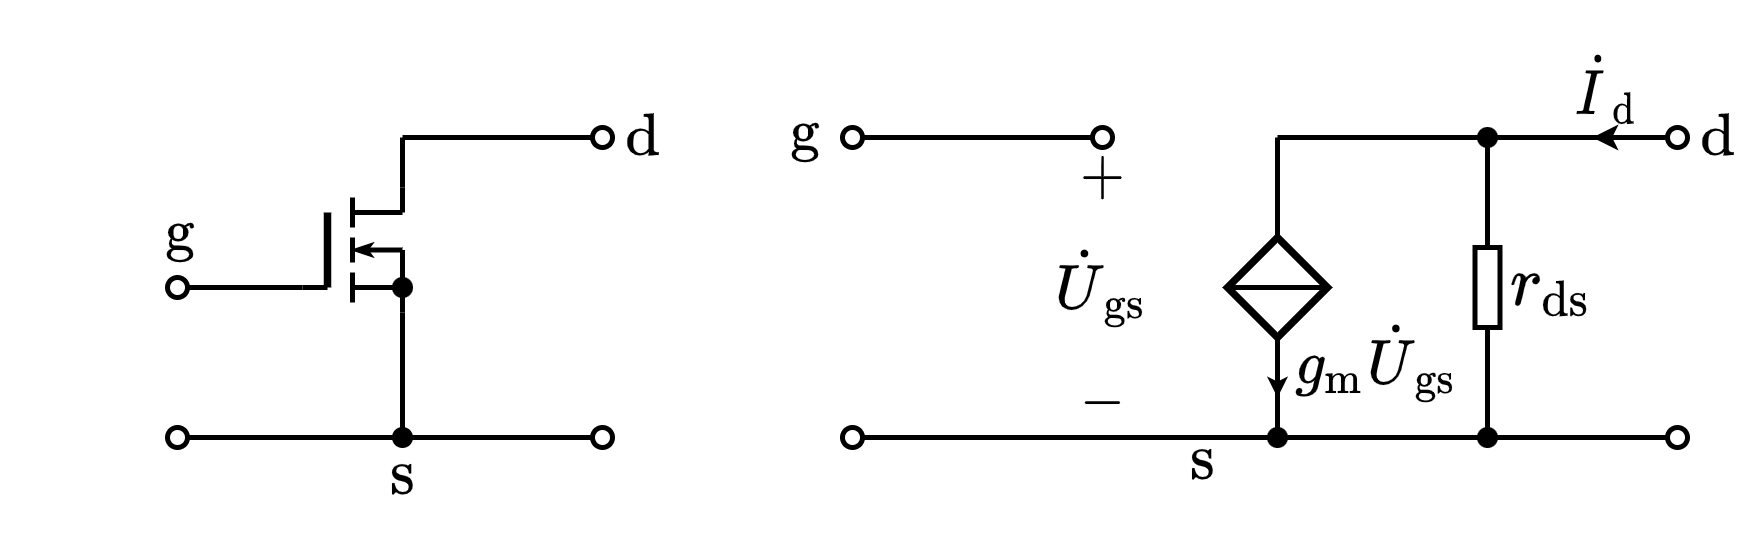

The diagram above was exported from draw.io. Its source (the exported page's mxGraphModel, read from the mxfile embedded in the PNG):
<mxGraphModel dx="304" dy="221" grid="1" gridSize="5" guides="1" tooltips="1" connect="1" arrows="1" fold="1" page="1" pageScale="1" pageWidth="827" pageHeight="1169" math="1" shadow="0">
  <root>
    <mxCell id="0" />
    <mxCell id="1" parent="0" />
    <mxCell id="6-FwNBt1XKUeeEuEp7RF-7" value="" style="endArrow=oval;html=1;rounded=0;fontSize=10;startSize=4;endSize=4;endFill=0;" parent="1" edge="1">
      <mxGeometry width="50" height="50" relative="1" as="geometry">
        <mxPoint x="310" y="280" as="sourcePoint" />
        <mxPoint x="340" y="280" as="targetPoint" />
      </mxGeometry>
    </mxCell>
    <mxCell id="6-FwNBt1XKUeeEuEp7RF-10" value="" style="endArrow=oval;html=1;rounded=0;fontSize=10;startSize=4;endSize=4;endFill=0;" parent="1" edge="1">
      <mxGeometry width="50" height="50" relative="1" as="geometry">
        <mxPoint x="330" y="280" as="sourcePoint" />
        <mxPoint x="290" y="280" as="targetPoint" />
      </mxGeometry>
    </mxCell>
    <mxCell id="6-FwNBt1XKUeeEuEp7RF-13" value="" style="endArrow=oval;html=1;rounded=0;fontSize=10;startSize=4;endSize=4;endFill=0;" parent="1" edge="1">
      <mxGeometry width="50" height="50" relative="1" as="geometry">
        <mxPoint x="375" y="340" as="sourcePoint" />
        <mxPoint x="290" y="340" as="targetPoint" />
      </mxGeometry>
    </mxCell>
    <mxCell id="6-FwNBt1XKUeeEuEp7RF-15" value="$$+$$" style="text;html=1;resizable=1;autosize=1;align=center;verticalAlign=middle;points=[];fillColor=none;strokeColor=none;rounded=0;movable=1;rotatable=1;deletable=1;editable=1;connectable=0;fontSize=10;" parent="1" vertex="1">
      <mxGeometry x="330" y="280" width="20" height="15" as="geometry" />
    </mxCell>
    <mxCell id="6-FwNBt1XKUeeEuEp7RF-16" value="$$-$$" style="text;resizable=1;autosize=1;align=center;verticalAlign=middle;points=[];fillColor=none;strokeColor=none;rounded=0;html=1;imageAspect=1;noLabel=0;recursiveResize=1;expand=1;editable=1;movable=1;rotatable=1;deletable=1;connectable=0;comic=0;fontSize=10;" parent="1" vertex="1">
      <mxGeometry x="330" y="325" width="20" height="15" as="geometry" />
    </mxCell>
    <mxCell id="6-FwNBt1XKUeeEuEp7RF-17" value="\(\dot{U}_\mathrm{gs}\)" style="text;html=1;resizable=1;autosize=1;align=center;verticalAlign=middle;points=[];fillColor=none;strokeColor=none;rounded=0;comic=0;movable=1;rotatable=1;deletable=1;editable=1;connectable=0;fontSize=10;" parent="1" vertex="1">
      <mxGeometry x="330" y="300" width="20" height="20" as="geometry" />
    </mxCell>
    <mxCell id="6-FwNBt1XKUeeEuEp7RF-18" value="" style="endArrow=oval;html=1;rounded=0;fontSize=10;startSize=4;endSize=4;endFill=0;" parent="1" edge="1">
      <mxGeometry width="50" height="50" relative="1" as="geometry">
        <mxPoint x="375" y="280" as="sourcePoint" />
        <mxPoint x="455" y="280" as="targetPoint" />
      </mxGeometry>
    </mxCell>
    <mxCell id="6-FwNBt1XKUeeEuEp7RF-19" value="" style="endArrow=classic;html=1;rounded=0;fontSize=10;endSize=2;" parent="1" edge="1">
      <mxGeometry width="50" height="50" relative="1" as="geometry">
        <mxPoint x="449" y="280" as="sourcePoint" />
        <mxPoint x="438" y="280" as="targetPoint" />
      </mxGeometry>
    </mxCell>
    <mxCell id="6-FwNBt1XKUeeEuEp7RF-20" value="$$\dot{I}_\mathrm{d}$$" style="text;html=1;resizable=1;autosize=1;align=center;verticalAlign=middle;points=[];fillColor=none;strokeColor=none;rounded=0;fontSize=10;movable=1;rotatable=1;deletable=1;editable=1;connectable=0;" parent="1" vertex="1">
      <mxGeometry x="436" y="260" width="10" height="20" as="geometry" />
    </mxCell>
    <mxCell id="6-FwNBt1XKUeeEuEp7RF-21" value="" style="endArrow=oval;html=1;rounded=0;fontSize=10;startSize=4;endSize=4;endFill=0;" parent="1" edge="1">
      <mxGeometry width="50" height="50" relative="1" as="geometry">
        <mxPoint x="375" y="340" as="sourcePoint" />
        <mxPoint x="455" y="340" as="targetPoint" />
      </mxGeometry>
    </mxCell>
    <mxCell id="6-FwNBt1XKUeeEuEp7RF-34" value="" style="pointerEvents=1;verticalLabelPosition=bottom;shadow=0;dashed=0;align=center;html=1;verticalAlign=top;shape=mxgraph.electrical.signal_sources.source;aspect=fixed;points=[[0.5,0,0],[1,0.5,0],[0.5,1,0],[0,0.5,0]];elSignalType=none;elSourceType=dependent;strokeWidth=1.5;direction=south;" parent="1" vertex="1">
      <mxGeometry x="365" y="300" width="20" height="20" as="geometry" />
    </mxCell>
    <mxCell id="6-FwNBt1XKUeeEuEp7RF-35" value="" style="endArrow=none;html=1;rounded=0;fontSize=12;startSize=4;endSize=1;strokeWidth=1;jumpStyle=none;jumpSize=6;entryX=0.5;entryY=0;entryDx=0;entryDy=0;entryPerimeter=0;exitX=0.5;exitY=1;exitDx=0;exitDy=0;exitPerimeter=0;" parent="1" source="6-FwNBt1XKUeeEuEp7RF-34" target="6-FwNBt1XKUeeEuEp7RF-34" edge="1">
      <mxGeometry width="50" height="50" relative="1" as="geometry">
        <mxPoint x="345" y="314.58" as="sourcePoint" />
        <mxPoint x="405" y="244.57999999999998" as="targetPoint" />
      </mxGeometry>
    </mxCell>
    <mxCell id="6-FwNBt1XKUeeEuEp7RF-36" value="" style="endArrow=none;html=1;rounded=0;exitX=0;exitY=0.5;exitDx=0;exitDy=0;exitPerimeter=0;" parent="1" source="6-FwNBt1XKUeeEuEp7RF-34" edge="1">
      <mxGeometry width="50" height="50" relative="1" as="geometry">
        <mxPoint x="385" y="329.58" as="sourcePoint" />
        <mxPoint x="375" y="280" as="targetPoint" />
      </mxGeometry>
    </mxCell>
    <mxCell id="6-FwNBt1XKUeeEuEp7RF-37" value="" style="endArrow=none;html=1;rounded=0;entryX=1;entryY=0.5;entryDx=0;entryDy=0;entryPerimeter=0;" parent="1" target="6-FwNBt1XKUeeEuEp7RF-34" edge="1">
      <mxGeometry width="50" height="50" relative="1" as="geometry">
        <mxPoint x="375" y="340" as="sourcePoint" />
        <mxPoint x="470" y="340" as="targetPoint" />
      </mxGeometry>
    </mxCell>
    <mxCell id="6-FwNBt1XKUeeEuEp7RF-38" value="" style="endArrow=classic;html=1;rounded=0;fontSize=12;startSize=4;endSize=1;strokeWidth=1;jumpSize=6;" parent="1" edge="1">
      <mxGeometry width="50" height="50" relative="1" as="geometry">
        <mxPoint x="375" y="323" as="sourcePoint" />
        <mxPoint x="375" y="332" as="targetPoint" />
      </mxGeometry>
    </mxCell>
    <mxCell id="6-FwNBt1XKUeeEuEp7RF-39" value="\(g_\mathrm{m}\dot{U}_\mathrm{gs}\)" style="text;html=1;resizable=1;autosize=1;align=center;verticalAlign=middle;points=[];fillColor=none;strokeColor=none;rounded=0;comic=0;movable=1;rotatable=1;deletable=1;editable=1;connectable=0;fontSize=10;" parent="1" vertex="1">
      <mxGeometry x="375" y="315" width="40" height="20" as="geometry" />
    </mxCell>
    <mxCell id="6-FwNBt1XKUeeEuEp7RF-41" value="" style="endArrow=none;html=1;rounded=0;fontSize=10;startSize=4;endSize=4;entryX=1;entryY=0.5;entryDx=0;entryDy=0;entryPerimeter=0;" parent="1" target="6-FwNBt1XKUeeEuEp7RF-42" edge="1">
      <mxGeometry width="50" height="50" relative="1" as="geometry">
        <mxPoint x="417" y="280" as="sourcePoint" />
        <mxPoint x="561.5" y="190.5" as="targetPoint" />
      </mxGeometry>
    </mxCell>
    <mxCell id="6-FwNBt1XKUeeEuEp7RF-42" value="" style="pointerEvents=1;verticalLabelPosition=bottom;shadow=0;dashed=0;align=center;html=1;verticalAlign=top;shape=mxgraph.electrical.resistors.resistor_1;fontSize=10;direction=north;" parent="1" vertex="1">
      <mxGeometry x="414.5" y="297.5" width="5" height="25" as="geometry" />
    </mxCell>
    <mxCell id="6-FwNBt1XKUeeEuEp7RF-43" value="" style="endArrow=none;html=1;rounded=0;fontSize=10;startSize=4;endSize=4;exitX=0;exitY=0.5;exitDx=0;exitDy=0;exitPerimeter=0;" parent="1" source="6-FwNBt1XKUeeEuEp7RF-42" edge="1">
      <mxGeometry width="50" height="50" relative="1" as="geometry">
        <mxPoint x="519" y="175.5" as="sourcePoint" />
        <mxPoint x="417" y="340" as="targetPoint" />
      </mxGeometry>
    </mxCell>
    <mxCell id="UjVXyDpAJmtE_M0B7Uo6-1" value="$$r_{\mathrm{ds}}$$" style="text;html=1;align=center;verticalAlign=middle;resizable=1;points=[];autosize=1;strokeColor=none;fillColor=none;movable=1;rotatable=1;deletable=1;editable=1;connectable=1;" parent="1" vertex="1">
      <mxGeometry x="419.5" y="300" width="20" height="20" as="geometry" />
    </mxCell>
    <mxCell id="UjVXyDpAJmtE_M0B7Uo6-2" value="" style="shape=waypoint;sketch=0;fillStyle=solid;size=6;pointerEvents=1;points=[];fillColor=none;resizable=1;rotatable=1;perimeter=centerPerimeter;snapToPoint=1;strokeWidth=0.1;movable=1;deletable=1;editable=1;connectable=1;" parent="1" vertex="1">
      <mxGeometry x="407" y="330" width="20" height="20" as="geometry" />
    </mxCell>
    <mxCell id="UjVXyDpAJmtE_M0B7Uo6-3" value="" style="shape=waypoint;sketch=0;fillStyle=solid;size=6;pointerEvents=1;points=[];fillColor=none;resizable=1;rotatable=1;perimeter=centerPerimeter;snapToPoint=1;strokeWidth=0.1;movable=1;deletable=1;editable=1;connectable=1;" parent="1" vertex="1">
      <mxGeometry x="365" y="330" width="20" height="20" as="geometry" />
    </mxCell>
    <mxCell id="7AHUzy1eFrDWNUiXDVrC-1" value="" style="group" vertex="1" connectable="0" parent="1">
      <mxGeometry x="180" y="290" width="25" height="25" as="geometry" />
    </mxCell>
    <mxCell id="7AHUzy1eFrDWNUiXDVrC-2" value="" style="endArrow=none;html=1;rounded=0;strokeWidth=1;" edge="1" parent="7AHUzy1eFrDWNUiXDVrC-1">
      <mxGeometry width="50" height="50" relative="1" as="geometry">
        <mxPoint y="20" as="sourcePoint" />
        <mxPoint x="5" y="20" as="targetPoint" />
      </mxGeometry>
    </mxCell>
    <mxCell id="7AHUzy1eFrDWNUiXDVrC-3" value="" style="endArrow=none;html=1;rounded=0;strokeWidth=1.5;" edge="1" parent="7AHUzy1eFrDWNUiXDVrC-1">
      <mxGeometry width="50" height="50" relative="1" as="geometry">
        <mxPoint x="5" y="20" as="sourcePoint" />
        <mxPoint x="5" y="5" as="targetPoint" />
      </mxGeometry>
    </mxCell>
    <mxCell id="7AHUzy1eFrDWNUiXDVrC-4" value="" style="endArrow=none;html=1;rounded=0;strokeWidth=1;" edge="1" parent="7AHUzy1eFrDWNUiXDVrC-1">
      <mxGeometry width="50" height="50" relative="1" as="geometry">
        <mxPoint x="10" y="23" as="sourcePoint" />
        <mxPoint x="10" y="17" as="targetPoint" />
      </mxGeometry>
    </mxCell>
    <mxCell id="7AHUzy1eFrDWNUiXDVrC-5" value="" style="endArrow=none;html=1;rounded=0;strokeWidth=1;" edge="1" parent="7AHUzy1eFrDWNUiXDVrC-1">
      <mxGeometry width="50" height="50" relative="1" as="geometry">
        <mxPoint x="10" y="10" as="sourcePoint" />
        <mxPoint x="10" y="15" as="targetPoint" />
      </mxGeometry>
    </mxCell>
    <mxCell id="7AHUzy1eFrDWNUiXDVrC-6" value="" style="endArrow=none;html=1;rounded=0;strokeWidth=1;" edge="1" parent="7AHUzy1eFrDWNUiXDVrC-1">
      <mxGeometry width="50" height="50" relative="1" as="geometry">
        <mxPoint x="10" y="8" as="sourcePoint" />
        <mxPoint x="10" y="2" as="targetPoint" />
      </mxGeometry>
    </mxCell>
    <mxCell id="7AHUzy1eFrDWNUiXDVrC-7" value="" style="endArrow=none;html=1;rounded=0;strokeWidth=1;" edge="1" parent="7AHUzy1eFrDWNUiXDVrC-1">
      <mxGeometry width="50" height="50" relative="1" as="geometry">
        <mxPoint x="10" y="20" as="sourcePoint" />
        <mxPoint x="20" y="20" as="targetPoint" />
      </mxGeometry>
    </mxCell>
    <mxCell id="7AHUzy1eFrDWNUiXDVrC-8" value="" style="endArrow=none;html=1;rounded=0;strokeWidth=1;" edge="1" parent="7AHUzy1eFrDWNUiXDVrC-1">
      <mxGeometry width="50" height="50" relative="1" as="geometry">
        <mxPoint x="10" y="5" as="sourcePoint" />
        <mxPoint x="20" y="5" as="targetPoint" />
      </mxGeometry>
    </mxCell>
    <mxCell id="7AHUzy1eFrDWNUiXDVrC-9" value="" style="endArrow=classicThin;html=1;rounded=0;strokeWidth=1;startSize=3;endSize=1;endFill=1;" edge="1" parent="7AHUzy1eFrDWNUiXDVrC-1">
      <mxGeometry width="50" height="50" relative="1" as="geometry">
        <mxPoint x="20" y="12.5" as="sourcePoint" />
        <mxPoint x="10" y="12.5" as="targetPoint" />
      </mxGeometry>
    </mxCell>
    <mxCell id="7AHUzy1eFrDWNUiXDVrC-10" value="" style="endArrow=none;html=1;rounded=0;startSize=3;endSize=1;strokeWidth=1;" edge="1" parent="7AHUzy1eFrDWNUiXDVrC-1">
      <mxGeometry width="50" height="50" relative="1" as="geometry">
        <mxPoint x="20" y="25" as="sourcePoint" />
        <mxPoint x="20" y="12.5" as="targetPoint" />
      </mxGeometry>
    </mxCell>
    <mxCell id="7AHUzy1eFrDWNUiXDVrC-11" value="" style="shape=waypoint;sketch=0;fillStyle=solid;size=6;pointerEvents=1;points=[];fillColor=none;resizable=1;rotatable=1;perimeter=centerPerimeter;snapToPoint=1;strokeWidth=0.1;movable=1;deletable=1;editable=1;connectable=0;allowArrows=0;" vertex="1" parent="7AHUzy1eFrDWNUiXDVrC-1">
      <mxGeometry x="15" y="15" width="10" height="10" as="geometry" />
    </mxCell>
    <mxCell id="7AHUzy1eFrDWNUiXDVrC-12" value="" style="endArrow=none;html=1;rounded=0;startSize=3;endSize=1;strokeWidth=1;" edge="1" parent="7AHUzy1eFrDWNUiXDVrC-1">
      <mxGeometry width="50" height="50" relative="1" as="geometry">
        <mxPoint x="20" y="5" as="sourcePoint" />
        <mxPoint x="20" as="targetPoint" />
      </mxGeometry>
    </mxCell>
    <mxCell id="7AHUzy1eFrDWNUiXDVrC-13" value="" style="shape=waypoint;sketch=0;fillStyle=solid;size=6;pointerEvents=1;points=[];fillColor=none;resizable=1;rotatable=1;perimeter=centerPerimeter;snapToPoint=1;strokeWidth=0.1;movable=1;deletable=1;editable=1;connectable=1;" vertex="1" parent="1">
      <mxGeometry x="407" y="270" width="20" height="20" as="geometry" />
    </mxCell>
    <mxCell id="7AHUzy1eFrDWNUiXDVrC-14" value="$$\mathrm{g}$$" style="text;html=1;align=center;verticalAlign=middle;resizable=1;points=[];autosize=1;strokeColor=none;fillColor=none;fontSize=10;movable=1;rotatable=1;deletable=1;editable=1;connectable=1;" vertex="1" parent="1">
      <mxGeometry x="270" y="270" width="20" height="20" as="geometry" />
    </mxCell>
    <mxCell id="7AHUzy1eFrDWNUiXDVrC-15" value="$$\mathrm{s}$$" style="text;html=1;align=center;verticalAlign=middle;resizable=1;points=[];autosize=1;strokeColor=none;fillColor=none;fontSize=10;movable=1;rotatable=1;deletable=1;editable=1;connectable=1;" vertex="1" parent="1">
      <mxGeometry x="350" y="335" width="20" height="20" as="geometry" />
    </mxCell>
    <mxCell id="7AHUzy1eFrDWNUiXDVrC-16" value="$$\mathrm{d}$$" style="text;html=1;align=center;verticalAlign=middle;resizable=1;points=[];autosize=1;strokeColor=none;fillColor=none;fontSize=10;movable=1;rotatable=1;deletable=1;editable=1;connectable=1;" vertex="1" parent="1">
      <mxGeometry x="455" y="270" width="15" height="20" as="geometry" />
    </mxCell>
    <mxCell id="7AHUzy1eFrDWNUiXDVrC-17" value="" style="endArrow=none;html=1;rounded=0;fontSize=10;startArrow=oval;startFill=0;endSize=4;startSize=4;" edge="1" parent="1">
      <mxGeometry width="50" height="50" relative="1" as="geometry">
        <mxPoint x="155" y="310" as="sourcePoint" />
        <mxPoint x="180" y="310" as="targetPoint" />
      </mxGeometry>
    </mxCell>
    <mxCell id="7AHUzy1eFrDWNUiXDVrC-18" value="" style="endArrow=none;html=1;rounded=0;fontSize=10;" edge="1" parent="1">
      <mxGeometry width="50" height="50" relative="1" as="geometry">
        <mxPoint x="200" y="290" as="sourcePoint" />
        <mxPoint x="200" y="280" as="targetPoint" />
      </mxGeometry>
    </mxCell>
    <mxCell id="7AHUzy1eFrDWNUiXDVrC-19" value="" style="endArrow=none;html=1;rounded=0;fontSize=10;" edge="1" parent="1">
      <mxGeometry width="50" height="50" relative="1" as="geometry">
        <mxPoint x="200" y="340" as="sourcePoint" />
        <mxPoint x="200" y="315" as="targetPoint" />
      </mxGeometry>
    </mxCell>
    <mxCell id="7AHUzy1eFrDWNUiXDVrC-20" value="" style="endArrow=oval;html=1;rounded=0;fontSize=10;startArrow=oval;startFill=0;endFill=0;endSize=4;startSize=4;" edge="1" parent="1">
      <mxGeometry width="50" height="50" relative="1" as="geometry">
        <mxPoint x="155" y="340" as="sourcePoint" />
        <mxPoint x="240" y="340" as="targetPoint" />
      </mxGeometry>
    </mxCell>
    <mxCell id="7AHUzy1eFrDWNUiXDVrC-21" value="" style="endArrow=oval;html=1;rounded=0;fontSize=10;endFill=0;startSize=4;endSize=4;" edge="1" parent="1">
      <mxGeometry width="50" height="50" relative="1" as="geometry">
        <mxPoint x="200" y="280" as="sourcePoint" />
        <mxPoint x="240" y="280" as="targetPoint" />
      </mxGeometry>
    </mxCell>
    <mxCell id="7AHUzy1eFrDWNUiXDVrC-22" value="" style="shape=waypoint;sketch=0;fillStyle=solid;size=6;pointerEvents=1;points=[];fillColor=none;resizable=1;rotatable=1;perimeter=centerPerimeter;snapToPoint=1;strokeWidth=0.1;movable=1;deletable=1;editable=1;connectable=1;" vertex="1" parent="1">
      <mxGeometry x="190" y="330" width="20" height="20" as="geometry" />
    </mxCell>
    <mxCell id="7AHUzy1eFrDWNUiXDVrC-23" value="$$\mathrm{d}$$" style="text;html=1;align=center;verticalAlign=middle;resizable=1;points=[];autosize=1;strokeColor=none;fillColor=none;fontSize=10;movable=1;rotatable=1;deletable=1;editable=1;connectable=1;" vertex="1" parent="1">
      <mxGeometry x="240" y="270" width="15" height="20" as="geometry" />
    </mxCell>
    <mxCell id="7AHUzy1eFrDWNUiXDVrC-25" value="$$\mathrm{s}$$" style="text;html=1;align=center;verticalAlign=middle;resizable=1;points=[];autosize=1;strokeColor=none;fillColor=none;fontSize=10;movable=1;rotatable=1;deletable=1;editable=1;connectable=1;" vertex="1" parent="1">
      <mxGeometry x="190" y="340" width="20" height="15" as="geometry" />
    </mxCell>
    <mxCell id="7AHUzy1eFrDWNUiXDVrC-26" value="$$\mathrm{g}$$" style="text;html=1;align=center;verticalAlign=middle;resizable=1;points=[];autosize=1;strokeColor=none;fillColor=none;fontSize=10;movable=1;rotatable=1;deletable=1;editable=1;connectable=1;" vertex="1" parent="1">
      <mxGeometry x="145" y="290" width="20" height="20" as="geometry" />
    </mxCell>
  </root>
</mxGraphModel>